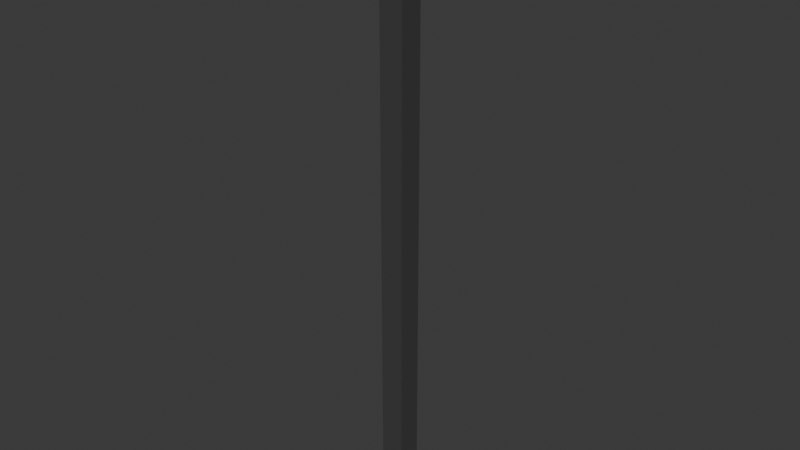 # Source: Exit_Light.blend  (saved by Blender 4.5.91; exported with 4.5.12 LTS)
import bpy
from mathutils import Matrix  # noqa: F401  (used for matrix-valued properties, if any)

bpy.ops.wm.read_factory_settings(use_empty=True)
scene = bpy.context.scene
scene.name = 'Scene'

# ---- collections
col_collection = bpy.data.collections.new('Collection'); scene.collection.children.link(col_collection)

# ---- materials (node trees are filled in below, after node groups)
mat_material_001 = bpy.data.materials.new('Material.001')
mat_material_002 = bpy.data.materials.new('Material.002')

# ---- material node trees
mat_material_001.use_nodes = True; mat_material_001.node_tree.nodes.clear()
_N = mat_material_001.node_tree.nodes; _L = mat_material_001.node_tree.links
n0 = _N.new('ShaderNodeBsdfPrincipled'); n0.name = 'Principled BSDF'; n0.location = (-200, 100)
n0.inputs[0].default_value = (0.05476, 0.05476, 0.05476, 1.0)
n1 = _N.new('ShaderNodeOutputMaterial'); n1.name = 'Material Output'; n1.location = (200, 100)
_L.new(n0.outputs[0], n1.inputs[0])
n1.is_active_output = True
mat_material_002.use_nodes = True; mat_material_002.node_tree.nodes.clear()
_N = mat_material_002.node_tree.nodes; _L = mat_material_002.node_tree.links
n0 = _N.new('ShaderNodeBsdfPrincipled'); n0.name = 'Principled BSDF'; n0.location = (-200, 100)
n1 = _N.new('ShaderNodeOutputMaterial'); n1.name = 'Material Output'; n1.location = (200, 100)
_L.new(n0.outputs[0], n1.inputs[0])
n1.is_active_output = True

# ---- world
world_world = bpy.data.worlds.new('World'); scene.world = world_world
world_world.use_nodes = True; world_world.node_tree.nodes.clear()
_N = world_world.node_tree.nodes; _L = world_world.node_tree.links
n0 = _N.new('ShaderNodeOutputWorld'); n0.name = 'World Output'; n0.location = (200, 100)
n1 = _N.new('ShaderNodeBackground'); n1.name = 'Background'; n1.location = (-200, 100)
n1.inputs[0].default_value = (0.05088, 0.05088, 0.05088, 1.0)
_L.new(n1.outputs[0], n0.inputs[0])
n0.is_active_output = True
world_world.color = (0.05088, 0.05088, 0.05088)
world_world.sun_shadow_jitter_overblur = 0.0

# ---- meshes
me_cube_001 = bpy.data.meshes.new('Cube.001')
me_cube_001.from_pydata([(-0.1, -0.1, 0.0), (-0.1, 0.1, 0.0), (-0.1, 0.1, 4.5), (0.1, -0.1, 0.0), (0.1, 0.1, 0.0), (-0.1, -0.1, 4.5), (0.1, 0.16, 4.96), (0.1, 0.16, 4.64), (0.1, -0.16, 4.64), (0.1, -0.16, 4.96), (-0.1, -0.3, 4.5), (-0.1, -0.3, 5.1), (-0.1, 0.3, 4.5), (-0.1, 0.3, 5.1), (0.1, 0.3, 5.1), (0.1, -0.1, 4.5), (0.1, 0.1, 4.5), (0.1, 0.3, 4.5), (0.1, -0.3, 5.1), (0.1, -0.3, 4.5), (0.08, 0.16, 4.64), (0.08, 0.16, 4.96), (0.08, -0.16, 4.96), (0.08, -0.16, 4.64)], [], [(0, 5, 2, 1), (1, 2, 16, 4), (4, 16, 15, 3), (3, 15, 5, 0), (1, 4, 3, 0), (5, 15, 19, 10), (10, 19, 18, 11), (9, 6, 14, 18), (17, 12, 13, 14), (16, 2, 12, 17), (6, 7, 17, 14), (8, 19, 17, 7), (8, 9, 18, 19), (7, 6, 21, 20), (9, 8, 23, 22), (7, 20, 23, 8), (9, 22, 21, 6), (20, 21, 22, 23), (11, 18, 14, 13), (10, 11, 13, 12, 2, 5)])
me_cube_001.polygons.foreach_set('material_index', [0, 0, 0, 0, 0, 0, 0, 0, 0, 0, 0, 0, 0, 0, 0, 0, 0, 1, 0, 0])
_uv = me_cube_001.uv_layers.new(name='UVMap')
_uv.uv.foreach_set('vector', [0.375, 0.0, 0.625, 0.0, 0.625, 0.25, 0.375, 0.25, 0.375, 0.25, 0.625, 0.25, 0.625, 0.5, 0.375, 0.5, 0.375, 0.5, 0.625, 0.5, 0.625, 0.75, 0.375, 0.75, 0.375, 0.75, 0.625, 0.75, 0.625, 1.0, 0.375, 1.0, 0.125, 0.5, 0.375, 0.5, 0.375, 0.75, 0.125, 0.75, 0.625, 1.0, 0.625, 0.75, 0.625, 0.75, 0.625, 1.0, 0.625, 1.0, 0.625, 0.75, 0.625, 0.75, 0.625, 1.0, 0.625, 0.7262, 0.625, 0.5238, 0.625, 0.5, 0.625, 0.75, 0.625, 0.5, 0.625, 0.25, 0.625, 0.25, 0.625, 0.5, 0.625, 0.5, 0.625, 0.25, 0.625, 0.25, 0.625, 0.5, 0.625, 0.5238, 0.625, 0.5238, 0.625, 0.5, 0.625, 0.5, 0.625, 0.7262, 0.625, 0.75, 0.625, 0.5, 0.625, 0.5238, 0.625, 0.7262, 0.625, 0.7262, 0.625, 0.75, 0.625, 0.75, 0.625, 0.5238, 0.625, 0.5238, 0.625, 0.5238, 0.625, 0.5238, 0.625, 0.7262, 0.625, 0.7262, 0.625, 0.7262, 0.625, 0.7262, 0.625, 0.5238, 0.625, 0.5238, 0.625, 0.7262, 0.625, 0.7262, 0.625, 0.7262, 0.625, 0.7262, 0.625, 0.5238, 0.625, 0.5238, 0.625, 0.5238, 0.625, 0.5238, 0.625, 0.7262, 0.625, 0.7262, 0.625, 1.0, 0.625, 0.75, 0.625, 0.5, 0.625, 0.25, 0.625, 1.0, 0.625, 1.0, 0.625, 0.25, 0.625, 0.25, 0.625, 0.25, 0.625, 1.0])
me_cube_001.materials.append(mat_material_001)
me_cube_001.materials.append(mat_material_002)
me_cube_001.update()

# ---- objects
ob_cube = bpy.data.objects.new('Cube', me_cube_001)

# ---- transforms, parenting, visibility, modifiers, constraints
ob_cube.location = (0.0, 0.0, 0.0)

# ---- collection membership
col_collection.objects.link(ob_cube)

# ---- scene / render settings (as saved in the file)
scene.frame_start = 1; scene.frame_end = 250; scene.frame_set(1)
scene.render.engine = 'BLENDER_EEVEE_NEXT'
bpy.context.view_layer.update()

# ---- added for rendering (the .blend has no active camera and no usable light): camera, sun
cam_auto = bpy.data.cameras.new('AutoCamera')
cam_auto.lens = 50.0
cam_auto.sensor_width = 36.0
cam_auto.clip_end = 1000.0
ob_auto_camera = bpy.data.objects.new('AutoCamera', cam_auto)
scene.collection.objects.link(ob_auto_camera)
ob_auto_camera.location = (4.75479, -5.70575, 6.35383)
ob_auto_camera.rotation_euler = (1.09748, -7.21219e-08, 0.694738)
scene.camera = ob_auto_camera
light_auto_sun = bpy.data.lights.new('AutoSun', 'SUN')
light_auto_sun.energy = 3.0
light_auto_sun.angle = 0.0523599
ob_auto_sun = bpy.data.objects.new('AutoSun', light_auto_sun)
scene.collection.objects.link(ob_auto_sun)
ob_auto_sun.rotation_euler = (0.872665, 0.174533, 0.523599)
bpy.context.view_layer.update()

